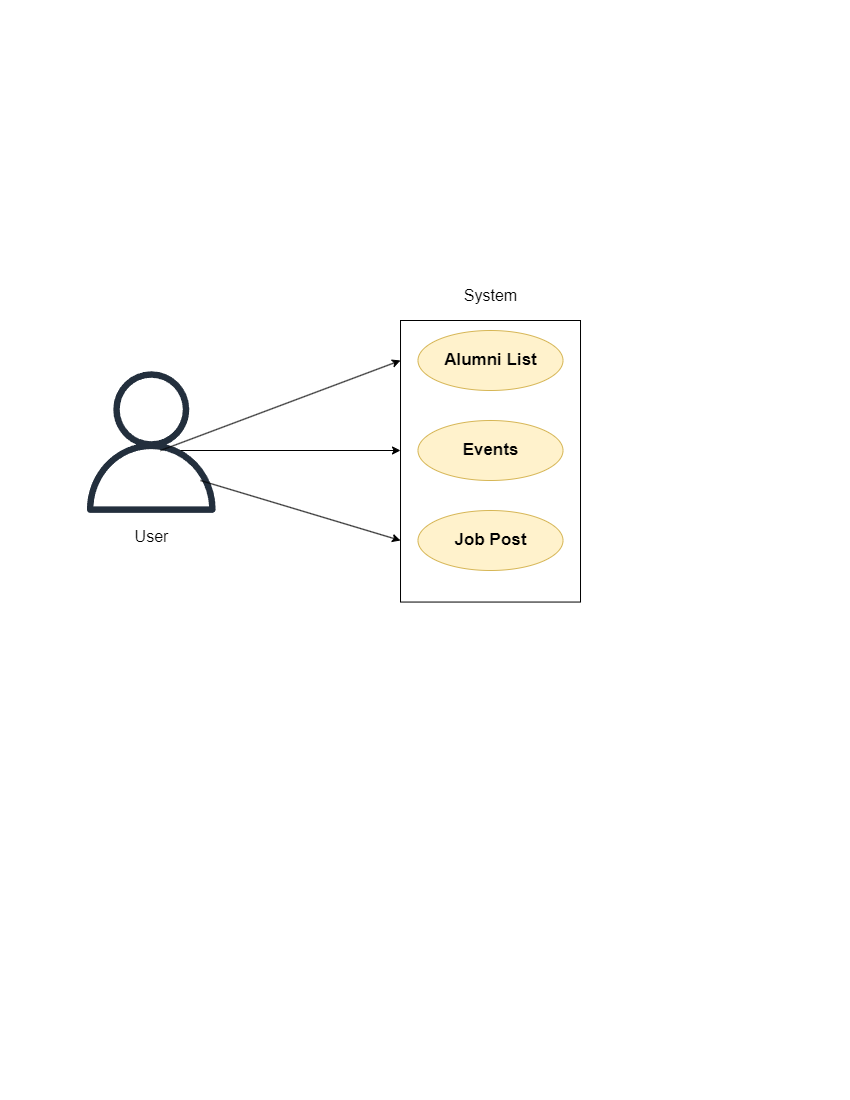

The diagram above was exported from draw.io. Its source (the exported page's mxGraphModel, read from the mxfile embedded in the PNG):
<mxGraphModel dx="1050" dy="557" grid="1" gridSize="10" guides="1" tooltips="1" connect="1" arrows="1" fold="1" page="1" pageScale="1" pageWidth="850" pageHeight="1100" math="0" shadow="0">
  <root>
    <mxCell id="0" />
    <mxCell id="1" parent="0" />
    <mxCell id="oQIyofGOnqqW7RqFCJ3x-3" value="" style="rounded=0;whiteSpace=wrap;html=1;rotation=90;" vertex="1" parent="1">
      <mxGeometry x="349.23" y="370.78" width="281.55" height="180" as="geometry" />
    </mxCell>
    <mxCell id="oQIyofGOnqqW7RqFCJ3x-4" value="&lt;b&gt;&lt;font style=&quot;font-size: 17px;&quot;&gt;Alumni List&lt;/font&gt;&lt;/b&gt;" style="ellipse;whiteSpace=wrap;html=1;fillColor=#fff2cc;strokeColor=#d6b656;fontStyle=0" vertex="1" parent="1">
      <mxGeometry x="417.5" y="330" width="145" height="60" as="geometry" />
    </mxCell>
    <mxCell id="oQIyofGOnqqW7RqFCJ3x-7" value="&lt;b&gt;&lt;font style=&quot;font-size: 17px;&quot;&gt;Job Post&lt;/font&gt;&lt;/b&gt;" style="ellipse;whiteSpace=wrap;html=1;fillColor=#fff2cc;strokeColor=#d6b656;" vertex="1" parent="1">
      <mxGeometry x="417.5" y="510" width="145" height="60" as="geometry" />
    </mxCell>
    <mxCell id="oQIyofGOnqqW7RqFCJ3x-9" value="&lt;b&gt;&lt;font style=&quot;font-size: 17px;&quot;&gt;Events&lt;/font&gt;&lt;/b&gt;" style="ellipse;whiteSpace=wrap;html=1;fillColor=#fff2cc;strokeColor=#d6b656;" vertex="1" parent="1">
      <mxGeometry x="417.5" y="420" width="145" height="60" as="geometry" />
    </mxCell>
    <mxCell id="oQIyofGOnqqW7RqFCJ3x-22" value="&lt;font style=&quot;font-size: 16px;&quot;&gt;System&lt;/font&gt;" style="text;html=1;align=center;verticalAlign=middle;resizable=0;points=[];autosize=1;strokeColor=none;fillColor=none;" vertex="1" parent="1">
      <mxGeometry x="450" y="280" width="80" height="30" as="geometry" />
    </mxCell>
    <mxCell id="oQIyofGOnqqW7RqFCJ3x-23" value="&lt;font style=&quot;font-size: 16px;&quot;&gt;User&lt;/font&gt;" style="text;html=1;align=center;verticalAlign=middle;resizable=0;points=[];autosize=1;strokeColor=none;fillColor=none;" vertex="1" parent="1">
      <mxGeometry x="120.78" y="520.78" width="60" height="30" as="geometry" />
    </mxCell>
    <mxCell id="oQIyofGOnqqW7RqFCJ3x-27" value="" style="sketch=0;outlineConnect=0;fontColor=#232F3E;gradientColor=none;fillColor=#232F3D;strokeColor=none;dashed=0;verticalLabelPosition=bottom;verticalAlign=top;align=center;html=1;fontSize=12;fontStyle=0;aspect=fixed;pointerEvents=1;shape=mxgraph.aws4.user;" vertex="1" parent="1">
      <mxGeometry x="80" y="370.78" width="141.56" height="141.56" as="geometry" />
    </mxCell>
    <mxCell id="oQIyofGOnqqW7RqFCJ3x-31" value="" style="endArrow=classic;html=1;rounded=0;" edge="1" parent="1">
      <mxGeometry width="50" height="50" relative="1" as="geometry">
        <mxPoint x="160" y="450" as="sourcePoint" />
        <mxPoint x="400" y="360" as="targetPoint" />
        <Array as="points" />
      </mxGeometry>
    </mxCell>
    <mxCell id="oQIyofGOnqqW7RqFCJ3x-32" value="" style="endArrow=classic;html=1;rounded=0;" edge="1" parent="1">
      <mxGeometry width="50" height="50" relative="1" as="geometry">
        <mxPoint x="180" y="450" as="sourcePoint" />
        <mxPoint x="400" y="450" as="targetPoint" />
        <Array as="points">
          <mxPoint x="180" y="450" />
        </Array>
      </mxGeometry>
    </mxCell>
    <mxCell id="oQIyofGOnqqW7RqFCJ3x-33" value="" style="endArrow=classic;html=1;rounded=0;" edge="1" parent="1">
      <mxGeometry width="50" height="50" relative="1" as="geometry">
        <mxPoint x="200" y="480" as="sourcePoint" />
        <mxPoint x="400" y="540" as="targetPoint" />
        <Array as="points">
          <mxPoint x="200" y="480" />
        </Array>
      </mxGeometry>
    </mxCell>
  </root>
</mxGraphModel>